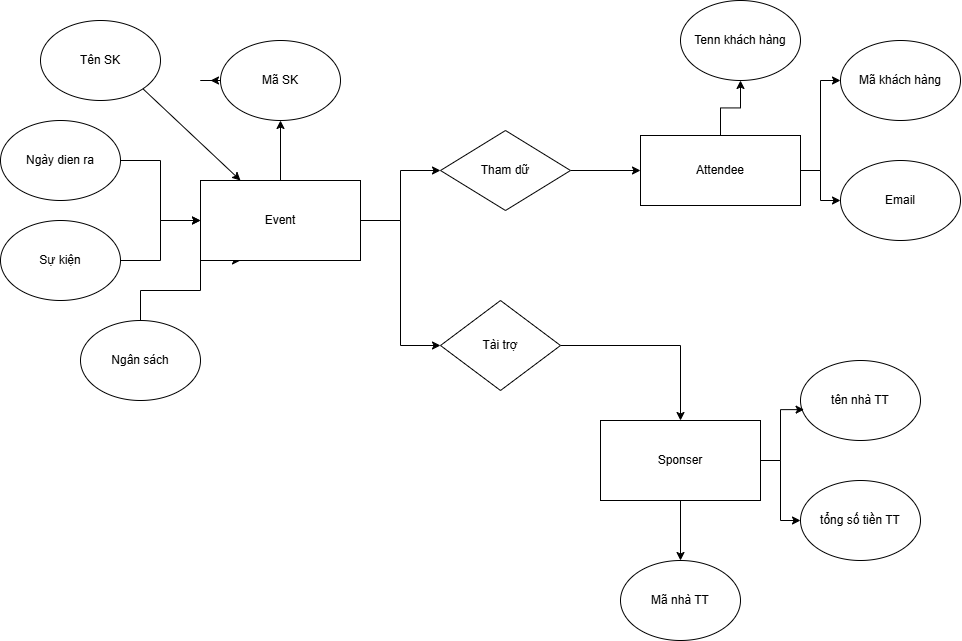

The diagram above was exported from draw.io. Its source (the exported page's mxGraphModel, read from the mxfile embedded in the PNG):
<mxGraphModel dx="1489" dy="803" grid="1" gridSize="10" guides="1" tooltips="1" connect="1" arrows="1" fold="1" page="1" pageScale="1" pageWidth="1200" pageHeight="1600" math="0" shadow="0">
  <root>
    <mxCell id="0" />
    <mxCell id="1" parent="0" />
    <mxCell id="8k-Lc6gUO7YAJnFkfe-p-1" value="Tên SK" style="ellipse;whiteSpace=wrap;html=1;" vertex="1" parent="1">
      <mxGeometry x="240" y="80" width="120" height="80" as="geometry" />
    </mxCell>
    <mxCell id="8k-Lc6gUO7YAJnFkfe-p-17" value="" style="edgeStyle=orthogonalEdgeStyle;rounded=0;orthogonalLoop=1;jettySize=auto;html=1;" edge="1" parent="1" source="8k-Lc6gUO7YAJnFkfe-p-2" target="8k-Lc6gUO7YAJnFkfe-p-12">
      <mxGeometry relative="1" as="geometry" />
    </mxCell>
    <mxCell id="8k-Lc6gUO7YAJnFkfe-p-2" value="Ngày dien ra" style="ellipse;whiteSpace=wrap;html=1;" vertex="1" parent="1">
      <mxGeometry x="200" y="180" width="120" height="80" as="geometry" />
    </mxCell>
    <mxCell id="8k-Lc6gUO7YAJnFkfe-p-16" value="" style="edgeStyle=orthogonalEdgeStyle;rounded=0;orthogonalLoop=1;jettySize=auto;html=1;" edge="1" parent="1" source="8k-Lc6gUO7YAJnFkfe-p-3" target="8k-Lc6gUO7YAJnFkfe-p-12">
      <mxGeometry relative="1" as="geometry" />
    </mxCell>
    <mxCell id="8k-Lc6gUO7YAJnFkfe-p-3" value="Sự kiện" style="ellipse;whiteSpace=wrap;html=1;" vertex="1" parent="1">
      <mxGeometry x="200" y="280" width="120" height="80" as="geometry" />
    </mxCell>
    <mxCell id="8k-Lc6gUO7YAJnFkfe-p-19" value="" style="edgeStyle=orthogonalEdgeStyle;rounded=0;orthogonalLoop=1;jettySize=auto;html=1;entryX=0.25;entryY=1;entryDx=0;entryDy=0;" edge="1" parent="1" source="8k-Lc6gUO7YAJnFkfe-p-4" target="8k-Lc6gUO7YAJnFkfe-p-12">
      <mxGeometry relative="1" as="geometry">
        <Array as="points">
          <mxPoint x="340" y="350" />
          <mxPoint x="400" y="350" />
          <mxPoint x="400" y="320" />
        </Array>
      </mxGeometry>
    </mxCell>
    <mxCell id="8k-Lc6gUO7YAJnFkfe-p-4" value="Ngân sách" style="ellipse;whiteSpace=wrap;html=1;" vertex="1" parent="1">
      <mxGeometry x="280" y="380" width="120" height="80" as="geometry" />
    </mxCell>
    <mxCell id="8k-Lc6gUO7YAJnFkfe-p-5" value="Mã nhà TT" style="ellipse;whiteSpace=wrap;html=1;" vertex="1" parent="1">
      <mxGeometry x="820" y="620" width="120" height="80" as="geometry" />
    </mxCell>
    <mxCell id="8k-Lc6gUO7YAJnFkfe-p-15" style="edgeStyle=orthogonalEdgeStyle;rounded=0;orthogonalLoop=1;jettySize=auto;html=1;" edge="1" parent="1" source="8k-Lc6gUO7YAJnFkfe-p-6">
      <mxGeometry relative="1" as="geometry">
        <mxPoint x="410" y="140" as="targetPoint" />
      </mxGeometry>
    </mxCell>
    <mxCell id="8k-Lc6gUO7YAJnFkfe-p-6" value="Mã SK" style="ellipse;whiteSpace=wrap;html=1;" vertex="1" parent="1">
      <mxGeometry x="420" y="100" width="120" height="80" as="geometry" />
    </mxCell>
    <mxCell id="8k-Lc6gUO7YAJnFkfe-p-7" value="tổng số tiền TT" style="ellipse;whiteSpace=wrap;html=1;" vertex="1" parent="1">
      <mxGeometry x="1000" y="540" width="120" height="80" as="geometry" />
    </mxCell>
    <mxCell id="8k-Lc6gUO7YAJnFkfe-p-8" value="tên nhà TT" style="ellipse;whiteSpace=wrap;html=1;" vertex="1" parent="1">
      <mxGeometry x="1000" y="420" width="120" height="80" as="geometry" />
    </mxCell>
    <mxCell id="8k-Lc6gUO7YAJnFkfe-p-9" value="Email" style="ellipse;whiteSpace=wrap;html=1;" vertex="1" parent="1">
      <mxGeometry x="1040" y="220" width="120" height="80" as="geometry" />
    </mxCell>
    <mxCell id="8k-Lc6gUO7YAJnFkfe-p-10" value="Mã khách hàng" style="ellipse;whiteSpace=wrap;html=1;" vertex="1" parent="1">
      <mxGeometry x="1040" y="100" width="120" height="80" as="geometry" />
    </mxCell>
    <mxCell id="8k-Lc6gUO7YAJnFkfe-p-11" value="Tenn khách hàng" style="ellipse;whiteSpace=wrap;html=1;" vertex="1" parent="1">
      <mxGeometry x="880" y="60" width="120" height="80" as="geometry" />
    </mxCell>
    <mxCell id="8k-Lc6gUO7YAJnFkfe-p-13" value="" style="edgeStyle=orthogonalEdgeStyle;rounded=0;orthogonalLoop=1;jettySize=auto;html=1;" edge="1" parent="1" source="8k-Lc6gUO7YAJnFkfe-p-12" target="8k-Lc6gUO7YAJnFkfe-p-6">
      <mxGeometry relative="1" as="geometry" />
    </mxCell>
    <mxCell id="8k-Lc6gUO7YAJnFkfe-p-25" value="" style="edgeStyle=orthogonalEdgeStyle;rounded=0;orthogonalLoop=1;jettySize=auto;html=1;" edge="1" parent="1" source="8k-Lc6gUO7YAJnFkfe-p-12" target="8k-Lc6gUO7YAJnFkfe-p-22">
      <mxGeometry relative="1" as="geometry" />
    </mxCell>
    <mxCell id="8k-Lc6gUO7YAJnFkfe-p-26" style="edgeStyle=orthogonalEdgeStyle;rounded=0;orthogonalLoop=1;jettySize=auto;html=1;entryX=0;entryY=0.5;entryDx=0;entryDy=0;" edge="1" parent="1" source="8k-Lc6gUO7YAJnFkfe-p-12" target="8k-Lc6gUO7YAJnFkfe-p-20">
      <mxGeometry relative="1" as="geometry" />
    </mxCell>
    <mxCell id="8k-Lc6gUO7YAJnFkfe-p-12" value="Event" style="rounded=0;whiteSpace=wrap;html=1;" vertex="1" parent="1">
      <mxGeometry x="400" y="240" width="160" height="80" as="geometry" />
    </mxCell>
    <mxCell id="8k-Lc6gUO7YAJnFkfe-p-18" value="" style="endArrow=classic;html=1;rounded=0;exitX=1;exitY=1;exitDx=0;exitDy=0;entryX=0.25;entryY=0;entryDx=0;entryDy=0;" edge="1" parent="1" source="8k-Lc6gUO7YAJnFkfe-p-1" target="8k-Lc6gUO7YAJnFkfe-p-12">
      <mxGeometry width="50" height="50" relative="1" as="geometry">
        <mxPoint x="570" y="450" as="sourcePoint" />
        <mxPoint x="620" y="400" as="targetPoint" />
      </mxGeometry>
    </mxCell>
    <mxCell id="8k-Lc6gUO7YAJnFkfe-p-27" style="edgeStyle=orthogonalEdgeStyle;rounded=0;orthogonalLoop=1;jettySize=auto;html=1;exitX=1;exitY=0.5;exitDx=0;exitDy=0;entryX=0.5;entryY=0;entryDx=0;entryDy=0;" edge="1" parent="1" source="8k-Lc6gUO7YAJnFkfe-p-20" target="8k-Lc6gUO7YAJnFkfe-p-24">
      <mxGeometry relative="1" as="geometry" />
    </mxCell>
    <mxCell id="8k-Lc6gUO7YAJnFkfe-p-20" value="Tài trợ" style="rhombus;whiteSpace=wrap;html=1;" vertex="1" parent="1">
      <mxGeometry x="640" y="360" width="120" height="90" as="geometry" />
    </mxCell>
    <mxCell id="8k-Lc6gUO7YAJnFkfe-p-31" style="edgeStyle=orthogonalEdgeStyle;rounded=0;orthogonalLoop=1;jettySize=auto;html=1;entryX=0;entryY=0.5;entryDx=0;entryDy=0;" edge="1" parent="1" source="8k-Lc6gUO7YAJnFkfe-p-22" target="8k-Lc6gUO7YAJnFkfe-p-23">
      <mxGeometry relative="1" as="geometry" />
    </mxCell>
    <mxCell id="8k-Lc6gUO7YAJnFkfe-p-22" value="Tham dữ" style="rhombus;whiteSpace=wrap;html=1;" vertex="1" parent="1">
      <mxGeometry x="640" y="190" width="130" height="80" as="geometry" />
    </mxCell>
    <mxCell id="8k-Lc6gUO7YAJnFkfe-p-32" value="" style="edgeStyle=orthogonalEdgeStyle;rounded=0;orthogonalLoop=1;jettySize=auto;html=1;" edge="1" parent="1" source="8k-Lc6gUO7YAJnFkfe-p-23" target="8k-Lc6gUO7YAJnFkfe-p-11">
      <mxGeometry relative="1" as="geometry" />
    </mxCell>
    <mxCell id="8k-Lc6gUO7YAJnFkfe-p-33" value="" style="edgeStyle=orthogonalEdgeStyle;rounded=0;orthogonalLoop=1;jettySize=auto;html=1;" edge="1" parent="1" source="8k-Lc6gUO7YAJnFkfe-p-23" target="8k-Lc6gUO7YAJnFkfe-p-9">
      <mxGeometry relative="1" as="geometry" />
    </mxCell>
    <mxCell id="8k-Lc6gUO7YAJnFkfe-p-34" style="edgeStyle=orthogonalEdgeStyle;rounded=0;orthogonalLoop=1;jettySize=auto;html=1;entryX=0;entryY=0.5;entryDx=0;entryDy=0;" edge="1" parent="1" source="8k-Lc6gUO7YAJnFkfe-p-23" target="8k-Lc6gUO7YAJnFkfe-p-10">
      <mxGeometry relative="1" as="geometry" />
    </mxCell>
    <mxCell id="8k-Lc6gUO7YAJnFkfe-p-23" value="Attendee" style="rounded=0;whiteSpace=wrap;html=1;" vertex="1" parent="1">
      <mxGeometry x="840" y="195" width="160" height="70" as="geometry" />
    </mxCell>
    <mxCell id="8k-Lc6gUO7YAJnFkfe-p-28" style="edgeStyle=orthogonalEdgeStyle;rounded=0;orthogonalLoop=1;jettySize=auto;html=1;entryX=0.5;entryY=0;entryDx=0;entryDy=0;" edge="1" parent="1" source="8k-Lc6gUO7YAJnFkfe-p-24" target="8k-Lc6gUO7YAJnFkfe-p-5">
      <mxGeometry relative="1" as="geometry" />
    </mxCell>
    <mxCell id="8k-Lc6gUO7YAJnFkfe-p-30" style="edgeStyle=orthogonalEdgeStyle;rounded=0;orthogonalLoop=1;jettySize=auto;html=1;" edge="1" parent="1" source="8k-Lc6gUO7YAJnFkfe-p-24" target="8k-Lc6gUO7YAJnFkfe-p-7">
      <mxGeometry relative="1" as="geometry" />
    </mxCell>
    <mxCell id="8k-Lc6gUO7YAJnFkfe-p-24" value="Sponser" style="rounded=0;whiteSpace=wrap;html=1;" vertex="1" parent="1">
      <mxGeometry x="800" y="480" width="160" height="80" as="geometry" />
    </mxCell>
    <mxCell id="8k-Lc6gUO7YAJnFkfe-p-29" style="edgeStyle=orthogonalEdgeStyle;rounded=0;orthogonalLoop=1;jettySize=auto;html=1;exitX=1;exitY=0.5;exitDx=0;exitDy=0;entryX=0.03;entryY=0.614;entryDx=0;entryDy=0;entryPerimeter=0;" edge="1" parent="1" source="8k-Lc6gUO7YAJnFkfe-p-24" target="8k-Lc6gUO7YAJnFkfe-p-8">
      <mxGeometry relative="1" as="geometry">
        <Array as="points">
          <mxPoint x="980" y="520" />
          <mxPoint x="980" y="469" />
        </Array>
      </mxGeometry>
    </mxCell>
  </root>
</mxGraphModel>